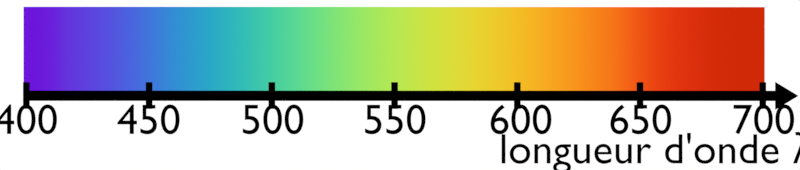 # Source: spectre_visible.blend  (saved by Blender 4.2.66; exported with 4.5.12 LTS)
import bpy
from mathutils import Matrix  # noqa: F401  (used for matrix-valued properties, if any)

bpy.ops.wm.read_factory_settings(use_empty=True)
scene = bpy.context.scene
scene.name = 'Scene'

# ---- collections
col_collection = bpy.data.collections.new('Collection'); scene.collection.children.link(col_collection)
col_axe = bpy.data.collections.new('Axe'); scene.collection.children.link(col_axe)
col_graduation = bpy.data.collections.new('Graduation'); scene.collection.children.link(col_graduation)
col_boite = bpy.data.collections.new('Boite'); scene.collection.children.link(col_boite)
col_spectre = bpy.data.collections.new('Spectre'); scene.collection.children.link(col_spectre)

# ---- materials (node trees are filled in below, after node groups)
mat_blanc = bpy.data.materials.new('Blanc')
mat_texte = bpy.data.materials.new('Texte')
mat_ligne = bpy.data.materials.new('Ligne')
mat_ligne.alpha_threshold = 0.0
mat_ligne.line_color = (0.0, 0.0, 0.0, 1.0)
mat_arc_en_ciel = bpy.data.materials.new('Arc-en-ciel')

# ---- material node trees
mat_blanc.use_nodes = True; mat_blanc.node_tree.nodes.clear()
_N = mat_blanc.node_tree.nodes; _L = mat_blanc.node_tree.links
n0 = _N.new('ShaderNodeOutputMaterial'); n0.name = 'Material Output'; n0.location = (300, 300)
n1 = _N.new('ShaderNodeEmission'); n1.name = 'Emission'; n1.location = (10, 300)
_L.new(n1.outputs[0], n0.inputs[0])
n0.is_active_output = True
mat_texte.use_nodes = True; mat_texte.node_tree.nodes.clear()
_N = mat_texte.node_tree.nodes; _L = mat_texte.node_tree.links
n0 = _N.new('ShaderNodeOutputMaterial'); n0.name = 'Material Output'; n0.location = (300, 300)
n1 = _N.new('ShaderNodeEmission'); n1.name = 'Emission'; n1.location = (10, 300)
n1.inputs[0].default_value = (0.0, 0.0, 0.0, 1.0)
_L.new(n1.outputs[0], n0.inputs[0])
n0.is_active_output = True
mat_ligne.use_nodes = True; mat_ligne.node_tree.nodes.clear()
_N = mat_ligne.node_tree.nodes; _L = mat_ligne.node_tree.links
n0 = _N.new('ShaderNodeOutputMaterial'); n0.name = 'Material Output'; n0.location = (300, 300)
n1 = _N.new('ShaderNodeEmission'); n1.name = 'Emission'; n1.location = (10, 300)
n1.inputs[0].default_value = (0.0, 0.0, 0.0, 1.0)
_L.new(n1.outputs[0], n0.inputs[0])
n0.is_active_output = True
mat_arc_en_ciel.use_nodes = True; mat_arc_en_ciel.node_tree.nodes.clear()
_N = mat_arc_en_ciel.node_tree.nodes; _L = mat_arc_en_ciel.node_tree.links
n0 = _N.new('ShaderNodeOutputMaterial'); n0.name = 'Material Output'; n0.location = (300, 300)
n1 = _N.new('ShaderNodeValToRGB'); n1.name = 'Color Ramp'; n1.location = (-150, 262)
n1.color_ramp.interpolation = 'B_SPLINE'
while len(n1.color_ramp.elements) > 1: n1.color_ramp.elements.remove(n1.color_ramp.elements[-1])
n1.color_ramp.elements[0].position = 0.08182; n1.color_ramp.elements[0].color = (0.6281, 0.02242, 0.002504, 1.0)
_e = n1.color_ramp.elements.new(0.2); _e.color = (1.0, 0.04888, 0.008877, 1.0)
_e = n1.color_ramp.elements.new(0.4); _e.color = (0.9017, 0.7851, 0.01729, 1.0)
_e = n1.color_ramp.elements.new(0.6); _e.color = (0.01888, 0.8812, 0.1281, 1.0)
_e = n1.color_ramp.elements.new(0.8); _e.color = (0.008662, 0.1677, 0.7891, 1.0)
_e = n1.color_ramp.elements.new(0.9409); _e.color = (0.1501, 0.007499, 0.7089, 1.0)
n2 = _N.new('ShaderNodeTexCoord'); n2.name = 'Texture Coordinate'; n2.location = (-719, 262)
n3 = _N.new('ShaderNodeMapping'); n3.name = 'Mapping'; n3.location = (-526, 262)
n4 = _N.new('ShaderNodeSeparateXYZ'); n4.name = 'Separate XYZ'; n4.location = (-334, 262)
n5 = _N.new('ShaderNodeEmission'); n5.name = 'Emission'; n5.location = (122, 262)
_L.new(n2.outputs[0], n3.inputs[0])
_L.new(n4.outputs[0], n1.inputs[0])
_L.new(n3.outputs[0], n4.inputs[0])
_L.new(n1.outputs[0], n5.inputs[0])
_L.new(n5.outputs[0], n0.inputs[0])
n0.is_active_output = True

# ---- world
world_world = bpy.data.worlds.new('World'); scene.world = world_world
world_world.use_nodes = True; world_world.node_tree.nodes.clear()
_N = world_world.node_tree.nodes; _L = world_world.node_tree.links
n0 = _N.new('ShaderNodeOutputWorld'); n0.name = 'World Output'; n0.location = (300, 300)
n1 = _N.new('ShaderNodeBackground'); n1.name = 'Background'; n1.location = (10, 300)
n1.inputs[0].default_value = (0.05088, 0.05088, 0.05088, 1.0)
_L.new(n1.outputs[0], n0.inputs[0])
n0.is_active_output = True
world_world.color = (0.05088, 0.05088, 0.05088)
world_world.use_sun_shadow = False
world_world.sun_shadow_jitter_overblur = 0.0

# ---- cameras
cam_camera = bpy.data.cameras.new('Camera')
cam_camera.type = 'ORTHO'
cam_camera.clip_end = 100.0

# ---- meshes
me_plane_003 = bpy.data.meshes.new('Plane.003')
me_plane_003.from_pydata([(-1.0, -1.0, 0.0), (1.0, -1.0, 0.0), (-1.0, 1.0, 0.0), (1.0, 1.0, 0.0)], [], [(0, 1, 3, 2)])
_uv = me_plane_003.uv_layers.new(name='UVMap')
_uv.uv.foreach_set('vector', [0.0, 0.0, 1.0, 0.0, 1.0, 1.0, 0.0, 1.0])
me_plane_003.materials.append(mat_blanc)
me_plane_003.update()
me_arrow_01_001 = bpy.data.meshes.new('arrow_01.001')
me_arrow_01_001.from_pydata([(0.03829, -0.02454, -5.437), (0.03829, -0.02454, 0.2041), (-0.03829, -0.02454, -5.437), (-0.03829, -0.02454, 0.2041), (2.124e-08, -0.02454, 0.3787), (0.1053, -0.02454, 0.2041), (-0.1053, -0.02454, 0.2041), (1.145e-08, 0.02454, 0.2041), (-3.406e-07, 0.02454, -5.437), (1.145e-08, -0.02454, 0.2041), (-3.406e-07, -0.02454, -5.437), (0.03829, 0.02454, -5.437), (0.03829, 0.02454, 0.2041), (-0.03829, 0.02454, -5.437), (-0.03829, 0.02454, 0.2041), (2.124e-08, 0.02454, 0.3787), (0.1053, 0.02454, 0.2041), (-0.1053, 0.02454, 0.2041), (-0.05265, -0.02454, 0.2914), (1.634e-08, 0.02454, 0.2914), (0.04115, -0.02454, 0.2477), (0.04115, 0.02454, 0.2477), (-0.05265, 0.02454, 0.2914), (-0.04115, -0.02454, 0.2477), (0.05265, -0.02454, 0.2914), (-0.04115, 0.02454, 0.2477), (1.634e-08, -0.02454, 0.2914), (0.05265, 0.02454, 0.2914)], [], [(11, 0, 10, 8), (25, 22, 15, 19), (16, 5, 1, 12), (13, 2, 3, 14), (27, 24, 5, 16), (22, 18, 4, 15), (12, 1, 0, 11), (0, 1, 9, 10), (14, 3, 6, 17), (10, 9, 3, 2), (18, 6, 3, 23), (4, 18, 23, 26), (20, 24, 4, 26), (8, 10, 2, 13), (27, 16, 12, 21), (8, 13, 14, 7), (26, 23, 3, 9), (17, 6, 18, 22), (14, 17, 22, 25), (14, 25, 19, 7), (19, 21, 12, 7), (1, 5, 24, 20), (1, 20, 26, 9), (15, 27, 21, 19), (15, 4, 24, 27), (11, 8, 7, 12)])
me_arrow_01_001.polygons.foreach_set('use_smooth', [True] * 26)
_k = set([(0, 1), (0, 10), (0, 11), (1, 5), (1, 12), (2, 3), (2, 10), (2, 13), (3, 6), (3, 14), (4, 15), (4, 18), (4, 24), (5, 16), (5, 24), (6, 17), (6, 18), (8, 11), (8, 13), (11, 12), (12, 16), (13, 14), (14, 17), (15, 22), (15, 27), (16, 27), (17, 22)])
me_arrow_01_001.attributes.new('sharp_edge', 'BOOLEAN', 'EDGE').data.foreach_set('value', [ (min(e.vertices), max(e.vertices)) in _k for e in me_arrow_01_001.edges])
_uv = me_arrow_01_001.uv_layers.new(name='UVMap')
_uv.uv.foreach_set('vector', [0.7045, 0.7689, 0.7045, 0.8534, 0.6153, 0.8534, 0.6153, 0.7689, 0.8547, 0.4349, 0.8728, 0.5096, 0.75, 0.6613, 0.75, 0.5102, 0.5147, 0.7689, 0.5147, 0.8534, 0.3587, 0.8534, 0.3587, 0.7689, 0.005776, 0.9495, 0.005776, 0.865, 0.3587, 0.865, 0.3587, 0.9495, 0.2001, 0.6729, 0.2001, 0.7574, 0.005776, 0.7574, 0.005776, 0.6729, 0.5889, 0.6729, 0.5889, 0.7574, 0.3945, 0.7574, 0.3945, 0.6729, 0.3587, 0.7689, 0.3587, 0.8534, 0.005776, 0.8534, 0.005776, 0.7689, 0.3393, 0.005799, 0.3393, 0.3597, 0.25, 0.3593, 0.25, 0.005776, 0.3587, 0.9495, 0.3587, 0.865, 0.5147, 0.865, 0.5147, 0.9495, 0.25, 0.005776, 0.25, 0.3593, 0.1607, 0.3597, 0.1606, 0.005786, 0.1272, 0.5096, 0.005776, 0.3594, 0.1607, 0.3597, 0.1453, 0.4349, 0.25, 0.6613, 0.1272, 0.5096, 0.1453, 0.4349, 0.25, 0.5102, 0.3547, 0.4349, 0.3727, 0.5096, 0.25, 0.6613, 0.25, 0.5102, 0.6153, 0.7689, 0.6153, 0.8534, 0.5262, 0.8534, 0.5262, 0.7689, 0.6273, 0.5096, 0.5058, 0.3595, 0.6607, 0.3597, 0.6453, 0.4349, 0.75, 0.005776, 0.8394, 0.005786, 0.8393, 0.3597, 0.75, 0.3593, 0.25, 0.5102, 0.1453, 0.4349, 0.1607, 0.3597, 0.25, 0.3593, 0.7832, 0.6729, 0.7832, 0.7574, 0.5889, 0.7574, 0.5889, 0.6729, 0.8393, 0.3597, 0.9942, 0.3594, 0.8728, 0.5096, 0.8547, 0.4349, 0.8393, 0.3597, 0.8547, 0.4349, 0.75, 0.5102, 0.75, 0.3593, 0.75, 0.5102, 0.6453, 0.4349, 0.6607, 0.3597, 0.75, 0.3593, 0.3393, 0.3597, 0.4942, 0.3595, 0.3727, 0.5096, 0.3547, 0.4349, 0.3393, 0.3597, 0.3547, 0.4349, 0.25, 0.5102, 0.25, 0.3593, 0.75, 0.6613, 0.6273, 0.5096, 0.6453, 0.4349, 0.75, 0.5102, 0.3945, 0.6729, 0.3945, 0.7574, 0.2001, 0.7574, 0.2001, 0.6729, 0.6607, 0.005799, 0.75, 0.005776, 0.75, 0.3593, 0.6607, 0.3597])
me_arrow_01_001.materials.append(mat_ligne)
me_arrow_01_001.update()
me_arrow_01_001.normals_split_custom_set([tuple(v) for v in zip(*[iter([0.0, 0.0, -1.0, 0.0, 0.0, -1.0, -7.929e-06, 0.0, -1.0, -7.929e-06, 0.0, -1.0, -6.932e-08, 1.0, -1.098e-07, -5.943e-08, 1.0, -1.08e-07, -3.538e-08, 1.0, -8.385e-08, -4.357e-08, 1.0, -8.482e-08, -5.663e-07, 0.0, -1.0, -5.663e-07, 0.0, -1.0, -5.663e-07, 0.0, -1.0, -5.663e-07, 0.0, -1.0, -1.0, 0.0, 6.141e-08, -1.0, 0.0, 6.141e-08, -1.0, 0.0, 6.141e-08, -1.0, 0.0, 6.141e-08, 0.8562, 0.0, 0.5166, 0.8562, 0.0, 0.5166, 0.8562, 0.0, 0.5166, 0.8562, 0.0, 0.5166, -0.8562, 0.0, 0.5166, -0.8562, 0.0, 0.5166, -0.8562, 0.0, 0.5166, -0.8562, 0.0, 0.5166, 1.0, 0.0, -6.273e-08, 1.0, 0.0, -6.273e-08, 1.0, 0.0, -6.273e-08, 1.0, 0.0, -6.273e-08, -4.865e-08, -1.0, -4e-08, -2.574e-08, -1.0, 5.831e-08, -9.554e-08, -1.0, 1.95e-09, -1.216e-07, -1.0, -3.968e-08, 0.0, 0.0, -1.0, 0.0, 0.0, -1.0, 0.0, 0.0, -1.0, 0.0, 0.0, -1.0, -1.216e-07, -1.0, -3.968e-08, -9.554e-08, -1.0, 1.95e-09, -1.161e-07, -1.0, 9.725e-09, -1.946e-07, -1.0, -3.936e-08, -5.937e-08, -1.0, 3.111e-08, -2.606e-08, -1.0, 2.338e-08, -1.161e-07, -1.0, 9.725e-09, -6.931e-08, -1.0, 3.277e-08, -3.538e-08, -1.0, 6.698e-08, -5.937e-08, -1.0, 3.111e-08, -6.931e-08, -1.0, 3.277e-08, -4.357e-08, -1.0, 6.135e-08, -1.185e-08, -1.0, 1.154e-07, -3.363e-09, -1.0, 1.199e-07, -3.538e-08, -1.0, 6.698e-08, -4.357e-08, -1.0, 6.135e-08, -7.929e-06, 0.0, -1.0, -7.929e-06, 0.0, -1.0, -1.586e-05, 0.0, -1.0, -1.586e-05, 0.0, -1.0, -3.304e-09, 1.0, -5.21e-08, -1.297e-08, 1.0, -7.014e-09, -2.576e-08, 1.0, -1.988e-08, -1.184e-08, 1.0, -4.689e-08, -1.216e-07, 1.0, 3.961e-08, -1.946e-07, 1.0, 3.988e-08, -1.161e-07, 1.0, -5.879e-08, -9.554e-08, 1.0, -2.413e-08, -4.357e-08, -1.0, 6.135e-08, -6.931e-08, -1.0, 3.277e-08, -1.161e-07, -1.0, 9.725e-09, -9.554e-08, -1.0, 1.95e-09, -0.8562, 0.0, 0.5166, -0.8562, 0.0, 0.5166, -0.8562, 0.0, 0.5166, -0.8562, 0.0, 0.5166, -1.161e-07, 1.0, -5.879e-08, -2.629e-08, 1.0, -1.309e-07, -5.943e-08, 1.0, -1.08e-07, -6.932e-08, 1.0, -1.098e-07, -1.161e-07, 1.0, -5.879e-08, -6.932e-08, 1.0, -1.098e-07, -4.357e-08, 1.0, -8.482e-08, -9.554e-08, 1.0, -2.413e-08, -4.357e-08, 1.0, -8.482e-08, -1.184e-08, 1.0, -4.689e-08, -2.576e-08, 1.0, -1.988e-08, -9.554e-08, 1.0, -2.413e-08, -2.574e-08, -1.0, 5.831e-08, -1.32e-08, -1.0, 1.777e-07, -3.363e-09, -1.0, 1.199e-07, -1.185e-08, -1.0, 1.154e-07, -2.574e-08, -1.0, 5.831e-08, -1.185e-08, -1.0, 1.154e-07, -4.357e-08, -1.0, 6.135e-08, -9.554e-08, -1.0, 1.95e-09, -3.538e-08, 1.0, -8.385e-08, -3.304e-09, 1.0, -5.21e-08, -1.184e-08, 1.0, -4.689e-08, -4.357e-08, 1.0, -8.482e-08, 0.8562, 0.0, 0.5166, 0.8562, 0.0, 0.5166, 0.8562, 0.0, 0.5166, 0.8562, 0.0, 0.5166, -4.865e-08, 1.0, 3.934e-08, -1.216e-07, 1.0, 3.961e-08, -9.554e-08, 1.0, -2.413e-08, -2.576e-08, 1.0, -1.988e-08])] * 3)])
me_arrow_01_003 = bpy.data.meshes.new('arrow_01.003')
me_arrow_01_003.from_pydata([(0.03829, -0.02454, -5.437), (-0.03829, -0.02454, -5.437), (-3.406e-07, 0.02454, -5.437), (-3.406e-07, -0.02454, -5.437), (0.03829, 0.02454, -5.437), (-0.03829, 0.02454, -5.437), (-0.03829, -0.02454, 0.1339), (-0.03829, 0.02454, 0.1339), (0.03829, -0.02454, 0.1339), (0.03829, 0.02454, 0.1339), (7.065e-09, -0.02454, 0.1339), (7.065e-09, 0.02454, 0.1339)], [], [(4, 0, 3, 2), (9, 8, 0, 4), (2, 3, 1, 5), (4, 2, 11, 9), (2, 5, 7, 11), (3, 10, 6, 1), (0, 8, 10, 3), (5, 1, 6, 7)])
me_arrow_01_003.polygons.foreach_set('use_smooth', [True] * 8)
_k = set([(0, 3), (0, 4), (0, 8), (1, 3), (1, 5), (1, 6), (2, 4), (2, 5), (4, 9), (5, 7)])
me_arrow_01_003.attributes.new('sharp_edge', 'BOOLEAN', 'EDGE').data.foreach_set('value', [ (min(e.vertices), max(e.vertices)) in _k for e in me_arrow_01_003.edges])
_uv = me_arrow_01_003.uv_layers.new(name='UVMap')
_uv.uv.foreach_set('vector', [0.7045, 0.7689, 0.7045, 0.8534, 0.6153, 0.8534, 0.6153, 0.7689, 0.3543, 0.7689, 0.3543, 0.8534, 0.005776, 0.8534, 0.005776, 0.7689, 0.6153, 0.7689, 0.6153, 0.8534, 0.5262, 0.8534, 0.5262, 0.7689, 0.6607, 0.005799, 0.75, 0.005776, 0.75, 0.3549, 0.6607, 0.3553, 0.75, 0.005776, 0.8394, 0.005786, 0.8393, 0.3553, 0.75, 0.3549, 0.25, 0.005776, 0.25, 0.3549, 0.1607, 0.3553, 0.1606, 0.005786, 0.3393, 0.005799, 0.3393, 0.3553, 0.25, 0.3549, 0.25, 0.005776, 0.005776, 0.9495, 0.005776, 0.865, 0.3543, 0.865, 0.3543, 0.9495])
me_arrow_01_003.materials.append(mat_ligne)
me_arrow_01_003.update()
me_arrow_01_003.normals_split_custom_set([tuple(v) for v in zip(*[iter([0.0, 0.0, -1.0, 0.0, 0.0, -1.0, -7.929e-06, 0.0, -1.0, -7.929e-06, 0.0, -1.0, 1.0, 0.0, -6.285e-08, 1.0, 0.0, -6.285e-08, 1.0, 0.0, -6.285e-08, 1.0, 0.0, -6.285e-08, -7.929e-06, 0.0, -1.0, -7.929e-06, 0.0, -1.0, -1.586e-05, 0.0, -1.0, -1.586e-05, 0.0, -1.0, -4.865e-08, 1.0, 3.929e-08, -1.216e-07, 1.0, 3.984e-08, -1.216e-07, 1.0, 3.984e-08, -4.865e-08, 1.0, 3.929e-08, -1.216e-07, 1.0, 3.984e-08, -1.946e-07, 1.0, 4.038e-08, -1.946e-07, 1.0, 4.038e-08, -1.216e-07, 1.0, 3.984e-08, -1.216e-07, -1.0, -3.985e-08, -1.216e-07, -1.0, -3.985e-08, -1.946e-07, -1.0, -3.943e-08, -1.946e-07, -1.0, -3.943e-08, -4.865e-08, -1.0, -4.027e-08, -4.865e-08, -1.0, -4.027e-08, -1.216e-07, -1.0, -3.985e-08, -1.216e-07, -1.0, -3.985e-08, -1.0, 0.0, 6.152e-08, -1.0, 0.0, 6.152e-08, -1.0, 0.0, 6.152e-08, -1.0, 0.0, 6.152e-08])] * 3)])
me_plane_002 = bpy.data.meshes.new('Plane.002')
me_plane_002.from_pydata([(-1.0, -1.0, 0.0), (1.0, -1.0, 0.0), (-1.0, 1.0, 0.0), (1.0, 1.0, 0.0)], [], [(0, 1, 3, 2)])
_uv = me_plane_002.uv_layers.new(name='UVMap')
_uv.uv.foreach_set('vector', [0.0, 0.0, 1.0, 0.0, 1.0, 1.0, 0.0, 1.0])
me_plane_002.materials.append(mat_ligne)
me_plane_002.update()
me_plane_013 = bpy.data.meshes.new('Plane.013')
me_plane_013.from_pydata([(-1.0, -1.952, 3.474e-09), (1.0, -1.952, 3.474e-09), (-1.0, 1.0, 0.0), (1.0, 1.0, 0.0)], [], [(0, 1, 3, 2)])
_uv = me_plane_013.uv_layers.new(name='UVMap')
_uv.uv.foreach_set('vector', [0.0, 0.0, 1.0, 0.0, 1.0, 1.0, 0.0, 1.0])
me_plane_013.materials.append(mat_arc_en_ciel)
me_plane_013.update()
me_plane = bpy.data.meshes.new('Plane')
me_plane.from_pydata([(-1.0, -1.0, 0.0), (1.0, -1.0, 0.0), (-1.0, 1.0, 0.0), (1.0, 1.0, 0.0)], [], [(0, 1, 3, 2)])
_uv = me_plane.uv_layers.new(name='UVMap')
_uv.uv.foreach_set('vector', [0.0, 0.0, 1.0, 0.0, 1.0, 1.0, 0.0, 1.0])
me_plane.materials.append(mat_ligne)
me_plane.update()

# ---- curves / text
txt_texte_luciole = bpy.data.curves.new('Texte luciole', 'FONT')
txt_texte_luciole.dimensions = '2D'
txt_texte_luciole.body = "longueur d'onde λ (nm)"
txt_texte_luciole.materials.append(mat_texte)
txt_texte_luciole.size = 0.8165
txt_texte_luciole.space_line = 0.7
txt_texte_luciole_002 = bpy.data.curves.new('Texte luciole.002', 'FONT')
txt_texte_luciole_002.dimensions = '2D'
txt_texte_luciole_002.body = '400'
txt_texte_luciole_002.materials.append(mat_texte)
txt_texte_luciole_002.align_x = 'CENTER'
txt_texte_luciole_002.size = 0.8165
txt_texte_luciole_002.space_line = 0.7
txt_texte_luciole_003 = bpy.data.curves.new('Texte luciole.003', 'FONT')
txt_texte_luciole_003.dimensions = '2D'
txt_texte_luciole_003.body = '450'
txt_texte_luciole_003.materials.append(mat_texte)
txt_texte_luciole_003.align_x = 'CENTER'
txt_texte_luciole_003.size = 0.8165
txt_texte_luciole_003.space_line = 0.7
txt_texte_luciole_004 = bpy.data.curves.new('Texte luciole.004', 'FONT')
txt_texte_luciole_004.dimensions = '2D'
txt_texte_luciole_004.body = '500'
txt_texte_luciole_004.materials.append(mat_texte)
txt_texte_luciole_004.align_x = 'CENTER'
txt_texte_luciole_004.size = 0.8165
txt_texte_luciole_004.space_line = 0.7
txt_texte_luciole_005 = bpy.data.curves.new('Texte luciole.005', 'FONT')
txt_texte_luciole_005.dimensions = '2D'
txt_texte_luciole_005.body = '550'
txt_texte_luciole_005.materials.append(mat_texte)
txt_texte_luciole_005.align_x = 'CENTER'
txt_texte_luciole_005.size = 0.8165
txt_texte_luciole_005.space_line = 0.7
txt_texte_luciole_006 = bpy.data.curves.new('Texte luciole.006', 'FONT')
txt_texte_luciole_006.dimensions = '2D'
txt_texte_luciole_006.body = '600'
txt_texte_luciole_006.materials.append(mat_texte)
txt_texte_luciole_006.align_x = 'CENTER'
txt_texte_luciole_006.size = 0.8165
txt_texte_luciole_006.space_line = 0.7
txt_texte_luciole_007 = bpy.data.curves.new('Texte luciole.007', 'FONT')
txt_texte_luciole_007.dimensions = '2D'
txt_texte_luciole_007.body = '650'
txt_texte_luciole_007.materials.append(mat_texte)
txt_texte_luciole_007.align_x = 'CENTER'
txt_texte_luciole_007.size = 0.8165
txt_texte_luciole_007.space_line = 0.7
txt_texte_luciole_008 = bpy.data.curves.new('Texte luciole.008', 'FONT')
txt_texte_luciole_008.dimensions = '2D'
txt_texte_luciole_008.body = '700'
txt_texte_luciole_008.materials.append(mat_texte)
txt_texte_luciole_008.align_x = 'CENTER'
txt_texte_luciole_008.size = 0.8165
txt_texte_luciole_008.space_line = 0.7

# ---- objects
ob_plane = bpy.data.objects.new('Plane', me_plane_003)
ob_camera = bpy.data.objects.new('Camera', cam_camera)
ob_longueur_d_onde = bpy.data.objects.new("Longueur d'onde", txt_texte_luciole)
ob_fleche_001 = bpy.data.objects.new('Fleche.001', me_arrow_01_001)
ob_400 = bpy.data.objects.new('400', txt_texte_luciole_002)
ob_450 = bpy.data.objects.new('450', txt_texte_luciole_003)
ob_500 = bpy.data.objects.new('500', txt_texte_luciole_004)
ob_550 = bpy.data.objects.new('550', txt_texte_luciole_005)
ob_600 = bpy.data.objects.new('600', txt_texte_luciole_006)
ob_650 = bpy.data.objects.new('650', txt_texte_luciole_007)
ob_700 = bpy.data.objects.new('700', txt_texte_luciole_008)
ob_fleche_002 = bpy.data.objects.new('Fleche.002', me_arrow_01_003)
ob_traits_001 = bpy.data.objects.new('Traits.001', me_plane_002)
ob_spectre = bpy.data.objects.new('Spectre', me_plane_013)
ob_traits = bpy.data.objects.new('Traits', me_plane)

# ---- transforms, parenting, visibility, modifiers, constraints
ob_plane.location = (0.0, 2.0, 0.0)
ob_plane.rotation_euler = (1.571, -0.0, 0.0)
ob_plane.scale = (3.34, 1.0, 1.0)
ob_camera.location = (-0.03571, -10.0, 0.0)
ob_camera.rotation_euler = (1.571, 0.0, 0.0)
ob_camera.lock_rotations_4d = False
ob_camera.empty_display_type = 'ARROWS'
ob_camera.color = (0.0, 0.0, 0.0, 0.0)
ob_camera.display_type = 'WIRE'
ob_camera.lineart.crease_threshold = 0.0
ob_longueur_d_onde.location = (0.7055, 0.1103, -0.586)
ob_longueur_d_onde.rotation_euler = (1.571, -0.0, 0.0)
ob_longueur_d_onde.scale = (0.392, 0.392, 0.392)
ob_longueur_d_onde.visible_shadow = False
ob_longueur_d_onde.display.show_shadows = False
ob_fleche_001.location = (2.574, -0.129, -0.07938)
ob_fleche_001.rotation_euler = (-4.371e-08, 1.571, 0.0)
ob_fleche_001.color = (0.8, 0.8, 0.8, 1.0)
ob_400.location = (-2.839, 0.1103, -0.3649)
ob_400.rotation_euler = (1.571, -0.0, 0.0)
ob_400.scale = (0.392, 0.392, 0.392)
ob_400.visible_shadow = False
ob_400.display.show_shadows = False
ob_450.location = (-1.919, 0.1103, -0.3649)
ob_450.rotation_euler = (1.571, -0.0, 0.0)
ob_450.scale = (0.392, 0.392, 0.392)
ob_450.visible_shadow = False
ob_450.display.show_shadows = False
ob_500.location = (-0.9909, 0.1103, -0.3649)
ob_500.rotation_euler = (1.571, -0.0, 0.0)
ob_500.scale = (0.392, 0.392, 0.392)
ob_500.visible_shadow = False
ob_500.display.show_shadows = False
ob_550.location = (-0.07445, 0.1103, -0.3649)
ob_550.rotation_euler = (1.571, -0.0, 0.0)
ob_550.scale = (0.392, 0.392, 0.392)
ob_550.visible_shadow = False
ob_550.display.show_shadows = False
ob_600.location = (0.8696, 0.1103, -0.3649)
ob_600.rotation_euler = (1.571, -0.0, 0.0)
ob_600.scale = (0.392, 0.392, 0.392)
ob_600.visible_shadow = False
ob_600.display.show_shadows = False
ob_650.location = (1.768, 0.1103, -0.3649)
ob_650.rotation_euler = (1.571, -0.0, 0.0)
ob_650.scale = (0.392, 0.392, 0.392)
ob_650.visible_shadow = False
ob_650.display.show_shadows = False
ob_700.location = (2.69, 0.1103, -0.3649)
ob_700.rotation_euler = (1.571, -0.0, 0.0)
ob_700.scale = (0.392, 0.392, 0.392)
ob_700.visible_shadow = False
ob_700.display.show_shadows = False
ob_fleche_002.location = (2.574, -0.129, 0.5501)
ob_fleche_002.rotation_euler = (-4.371e-08, 1.571, 0.0)
ob_fleche_002.color = (0.8, 0.8, 0.8, 1.0)
ob_traits_001.location = (-2.838, -9.898e-10, -0.007424)
ob_traits_001.rotation_euler = (1.571, -0.0, 0.0)
ob_traits_001.scale = (0.025, 0.1, 1.0)
_m = ob_traits_001.modifiers.new('Array', 'ARRAY')
_m.count = 7
_m.relative_offset_displace = (18.41, 0.0, 0.0)
_m = ob_traits_001.modifiers.new('Array.001', 'ARRAY')
_m.relative_offset_displace = (0.0, 2.48, 0.0)
ob_spectre.location = (-0.07999, 0.2, 0.1563)
ob_spectre.rotation_euler = (1.571, 3.142, -0.0)
ob_spectre.scale = (2.779, 0.2208, 2.646)
ob_traits.location = (-2.838, 8.374e-09, -0.07712)
ob_traits.rotation_euler = (1.571, -0.0, 0.0)
ob_traits.scale = (0.025, 0.1, 1.0)
_m = ob_traits.modifiers.new('Array', 'ARRAY')
_m.count = 7
_m.relative_offset_displace = (18.41, 0.0, 0.0)

# ---- collection membership
scene.collection.objects.link(ob_plane)
col_collection.objects.link(ob_camera)
col_axe.objects.link(ob_longueur_d_onde)
col_axe.objects.link(ob_fleche_001)
col_graduation.objects.link(ob_400)
col_graduation.objects.link(ob_450)
col_graduation.objects.link(ob_500)
col_graduation.objects.link(ob_550)
col_graduation.objects.link(ob_600)
col_graduation.objects.link(ob_650)
col_graduation.objects.link(ob_700)
col_boite.objects.link(ob_fleche_002)
col_boite.objects.link(ob_traits_001)
col_spectre.objects.link(ob_spectre)
col_spectre.objects.link(ob_traits)
def _layer_coll(name, lc=None):
    lc = lc or bpy.context.view_layer.layer_collection
    for c in lc.children:
        if c.name == name: return c
        r = _layer_coll(name, c)
        if r: return r
_layer_coll('Boite').exclude = True

# ---- scene / render settings (as saved in the file)
scene.camera = ob_camera
scene.frame_start = 1; scene.frame_end = 250; scene.frame_set(2)
scene.render.engine = 'BLENDER_EEVEE_NEXT'
scene.render.image_settings.color_mode = 'RGB'
scene.render.resolution_x = 1060
scene.render.resolution_y = 225
scene.render.film_transparent = True
scene.cycles.sampling_pattern = 'TABULATED_SOBOL'
scene.view_settings.view_transform = 'Standard'
bpy.context.view_layer.update()
